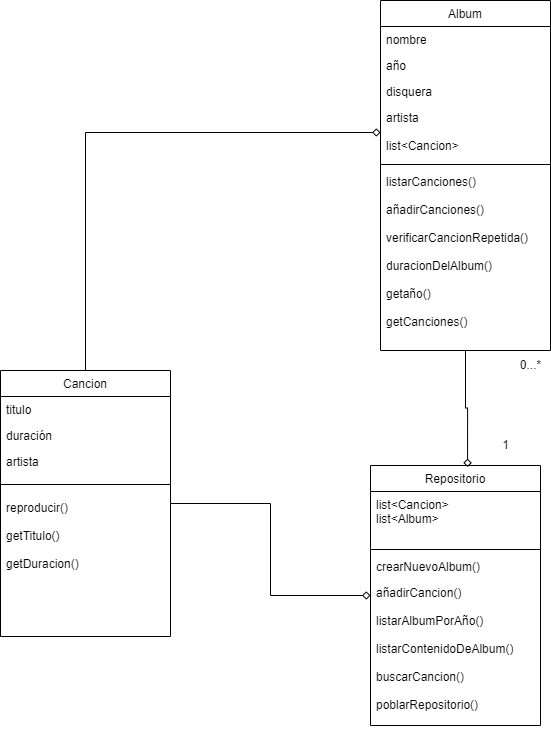

The diagram above was exported from draw.io. Its source (the exported page's mxGraphModel, read from the mxfile embedded in the PNG):
<mxGraphModel dx="1434" dy="778" grid="1" gridSize="10" guides="1" tooltips="1" connect="1" arrows="1" fold="1" page="1" pageScale="1" pageWidth="827" pageHeight="1169" math="0" shadow="0">
  <root>
    <mxCell id="WIyWlLk6GJQsqaUBKTNV-0" />
    <mxCell id="WIyWlLk6GJQsqaUBKTNV-1" parent="WIyWlLk6GJQsqaUBKTNV-0" />
    <mxCell id="zkfFHV4jXpPFQw0GAbJ--17" value="Album" style="swimlane;fontStyle=0;align=center;verticalAlign=top;childLayout=stackLayout;horizontal=1;startSize=26;horizontalStack=0;resizeParent=1;resizeLast=0;collapsible=1;marginBottom=0;rounded=0;shadow=0;strokeWidth=1;" parent="WIyWlLk6GJQsqaUBKTNV-1" vertex="1">
      <mxGeometry x="520" y="120" width="170" height="350" as="geometry">
        <mxRectangle x="550" y="140" width="160" height="26" as="alternateBounds" />
      </mxGeometry>
    </mxCell>
    <mxCell id="zkfFHV4jXpPFQw0GAbJ--18" value="nombre" style="text;align=left;verticalAlign=top;spacingLeft=4;spacingRight=4;overflow=hidden;rotatable=0;points=[[0,0.5],[1,0.5]];portConstraint=eastwest;" parent="zkfFHV4jXpPFQw0GAbJ--17" vertex="1">
      <mxGeometry y="26" width="170" height="26" as="geometry" />
    </mxCell>
    <mxCell id="zkfFHV4jXpPFQw0GAbJ--19" value="año" style="text;align=left;verticalAlign=top;spacingLeft=4;spacingRight=4;overflow=hidden;rotatable=0;points=[[0,0.5],[1,0.5]];portConstraint=eastwest;rounded=0;shadow=0;html=0;" parent="zkfFHV4jXpPFQw0GAbJ--17" vertex="1">
      <mxGeometry y="52" width="170" height="26" as="geometry" />
    </mxCell>
    <mxCell id="zkfFHV4jXpPFQw0GAbJ--20" value="disquera" style="text;align=left;verticalAlign=top;spacingLeft=4;spacingRight=4;overflow=hidden;rotatable=0;points=[[0,0.5],[1,0.5]];portConstraint=eastwest;rounded=0;shadow=0;html=0;" parent="zkfFHV4jXpPFQw0GAbJ--17" vertex="1">
      <mxGeometry y="78" width="170" height="26" as="geometry" />
    </mxCell>
    <mxCell id="zkfFHV4jXpPFQw0GAbJ--21" value="artista&#10;&#10;list&lt;Cancion&gt;" style="text;align=left;verticalAlign=top;spacingLeft=4;spacingRight=4;overflow=hidden;rotatable=0;points=[[0,0.5],[1,0.5]];portConstraint=eastwest;rounded=0;shadow=0;html=0;" parent="zkfFHV4jXpPFQw0GAbJ--17" vertex="1">
      <mxGeometry y="104" width="170" height="56" as="geometry" />
    </mxCell>
    <mxCell id="zkfFHV4jXpPFQw0GAbJ--23" value="" style="line;html=1;strokeWidth=1;align=left;verticalAlign=middle;spacingTop=-1;spacingLeft=3;spacingRight=3;rotatable=0;labelPosition=right;points=[];portConstraint=eastwest;" parent="zkfFHV4jXpPFQw0GAbJ--17" vertex="1">
      <mxGeometry y="160" width="170" height="8" as="geometry" />
    </mxCell>
    <mxCell id="zkfFHV4jXpPFQw0GAbJ--25" value="listarCanciones()&#10;&#10;añadirCanciones()&#10;&#10;verificarCancionRepetida()&#10;&#10;duracionDelAlbum()&#10;&#10;getaño()&#10;&#10;getCanciones()" style="text;align=left;verticalAlign=top;spacingLeft=4;spacingRight=4;overflow=hidden;rotatable=0;points=[[0,0.5],[1,0.5]];portConstraint=eastwest;" parent="zkfFHV4jXpPFQw0GAbJ--17" vertex="1">
      <mxGeometry y="168" width="170" height="182" as="geometry" />
    </mxCell>
    <mxCell id="Z-iNavEkDoUBYKL2YC1y-0" style="edgeStyle=orthogonalEdgeStyle;rounded=0;orthogonalLoop=1;jettySize=auto;html=1;entryX=0;entryY=0.5;entryDx=0;entryDy=0;endArrow=diamond;endFill=0;" edge="1" parent="WIyWlLk6GJQsqaUBKTNV-1" source="9qOKpj_3oJ2d6vflk_aK-0" target="zkfFHV4jXpPFQw0GAbJ--21">
      <mxGeometry relative="1" as="geometry" />
    </mxCell>
    <mxCell id="9qOKpj_3oJ2d6vflk_aK-0" value="Cancion" style="swimlane;fontStyle=0;align=center;verticalAlign=top;childLayout=stackLayout;horizontal=1;startSize=26;horizontalStack=0;resizeParent=1;resizeLast=0;collapsible=1;marginBottom=0;rounded=0;shadow=0;strokeWidth=1;" parent="WIyWlLk6GJQsqaUBKTNV-1" vertex="1">
      <mxGeometry x="140" y="490" width="170" height="266" as="geometry">
        <mxRectangle x="550" y="140" width="160" height="26" as="alternateBounds" />
      </mxGeometry>
    </mxCell>
    <mxCell id="9qOKpj_3oJ2d6vflk_aK-1" value="titulo" style="text;align=left;verticalAlign=top;spacingLeft=4;spacingRight=4;overflow=hidden;rotatable=0;points=[[0,0.5],[1,0.5]];portConstraint=eastwest;" parent="9qOKpj_3oJ2d6vflk_aK-0" vertex="1">
      <mxGeometry y="26" width="170" height="26" as="geometry" />
    </mxCell>
    <mxCell id="9qOKpj_3oJ2d6vflk_aK-2" value="duración&#10;" style="text;align=left;verticalAlign=top;spacingLeft=4;spacingRight=4;overflow=hidden;rotatable=0;points=[[0,0.5],[1,0.5]];portConstraint=eastwest;rounded=0;shadow=0;html=0;" parent="9qOKpj_3oJ2d6vflk_aK-0" vertex="1">
      <mxGeometry y="52" width="170" height="26" as="geometry" />
    </mxCell>
    <mxCell id="9qOKpj_3oJ2d6vflk_aK-37" value="artista" style="text;align=left;verticalAlign=top;spacingLeft=4;spacingRight=4;overflow=hidden;rotatable=0;points=[[0,0.5],[1,0.5]];portConstraint=eastwest;rounded=0;shadow=0;html=0;" parent="9qOKpj_3oJ2d6vflk_aK-0" vertex="1">
      <mxGeometry y="78" width="170" height="26" as="geometry" />
    </mxCell>
    <mxCell id="9qOKpj_3oJ2d6vflk_aK-6" value="" style="line;html=1;strokeWidth=1;align=left;verticalAlign=middle;spacingTop=-1;spacingLeft=3;spacingRight=3;rotatable=0;labelPosition=right;points=[];portConstraint=eastwest;" parent="9qOKpj_3oJ2d6vflk_aK-0" vertex="1">
      <mxGeometry y="104" width="170" height="20" as="geometry" />
    </mxCell>
    <mxCell id="Z-iNavEkDoUBYKL2YC1y-2" value="reproducir()&#10;&#10;getTitulo()&#10;&#10;getDuracion()" style="text;align=left;verticalAlign=top;spacingLeft=4;spacingRight=4;overflow=hidden;rotatable=0;points=[[0,0.5],[1,0.5]];portConstraint=eastwest;" vertex="1" parent="9qOKpj_3oJ2d6vflk_aK-0">
      <mxGeometry y="124" width="170" height="110" as="geometry" />
    </mxCell>
    <mxCell id="9qOKpj_3oJ2d6vflk_aK-18" value="Repositorio" style="swimlane;fontStyle=0;align=center;verticalAlign=top;childLayout=stackLayout;horizontal=1;startSize=26;horizontalStack=0;resizeParent=1;resizeLast=0;collapsible=1;marginBottom=0;rounded=0;shadow=0;strokeWidth=1;" parent="WIyWlLk6GJQsqaUBKTNV-1" vertex="1">
      <mxGeometry x="510" y="585" width="170" height="260" as="geometry">
        <mxRectangle x="480" y="490" width="160" height="26" as="alternateBounds" />
      </mxGeometry>
    </mxCell>
    <mxCell id="9qOKpj_3oJ2d6vflk_aK-19" value="list&lt;Cancion&gt;&#10;list&lt;Album&gt;" style="text;align=left;verticalAlign=top;spacingLeft=4;spacingRight=4;overflow=hidden;rotatable=0;points=[[0,0.5],[1,0.5]];portConstraint=eastwest;" parent="9qOKpj_3oJ2d6vflk_aK-18" vertex="1">
      <mxGeometry y="26" width="170" height="54" as="geometry" />
    </mxCell>
    <mxCell id="9qOKpj_3oJ2d6vflk_aK-21" value="" style="line;html=1;strokeWidth=1;align=left;verticalAlign=middle;spacingTop=-1;spacingLeft=3;spacingRight=3;rotatable=0;labelPosition=right;points=[];portConstraint=eastwest;" parent="9qOKpj_3oJ2d6vflk_aK-18" vertex="1">
      <mxGeometry y="80" width="170" height="8" as="geometry" />
    </mxCell>
    <mxCell id="9qOKpj_3oJ2d6vflk_aK-28" value="crearNuevoAlbum()" style="text;align=left;verticalAlign=top;spacingLeft=4;spacingRight=4;overflow=hidden;rotatable=0;points=[[0,0.5],[1,0.5]];portConstraint=eastwest;" parent="9qOKpj_3oJ2d6vflk_aK-18" vertex="1">
      <mxGeometry y="88" width="170" height="26" as="geometry" />
    </mxCell>
    <mxCell id="9qOKpj_3oJ2d6vflk_aK-29" value="añadirCancion()&#10;&#10;listarAlbumPorAño()&#10;&#10;listarContenidoDeAlbum()&#10;&#10;buscarCancion()&#10;&#10;poblarRepositorio()" style="text;align=left;verticalAlign=top;spacingLeft=4;spacingRight=4;overflow=hidden;rotatable=0;points=[[0,0.5],[1,0.5]];portConstraint=eastwest;" parent="9qOKpj_3oJ2d6vflk_aK-18" vertex="1">
      <mxGeometry y="114" width="170" height="146" as="geometry" />
    </mxCell>
    <mxCell id="9qOKpj_3oJ2d6vflk_aK-24" style="edgeStyle=orthogonalEdgeStyle;rounded=0;orthogonalLoop=1;jettySize=auto;html=1;entryX=0;entryY=0.5;entryDx=0;entryDy=0;endArrow=diamond;endFill=0;" parent="WIyWlLk6GJQsqaUBKTNV-1" source="9qOKpj_3oJ2d6vflk_aK-0" target="9qOKpj_3oJ2d6vflk_aK-18" edge="1">
      <mxGeometry relative="1" as="geometry">
        <mxPoint x="481.02" y="565.998" as="targetPoint" />
      </mxGeometry>
    </mxCell>
    <mxCell id="9qOKpj_3oJ2d6vflk_aK-34" value="0...*" style="text;html=1;align=center;verticalAlign=middle;resizable=0;points=[];autosize=1;strokeColor=none;fillColor=none;" parent="WIyWlLk6GJQsqaUBKTNV-1" vertex="1">
      <mxGeometry x="650" y="470" width="40" height="30" as="geometry" />
    </mxCell>
    <mxCell id="9qOKpj_3oJ2d6vflk_aK-35" value="1" style="text;html=1;align=center;verticalAlign=middle;resizable=0;points=[];autosize=1;strokeColor=none;fillColor=none;" parent="WIyWlLk6GJQsqaUBKTNV-1" vertex="1">
      <mxGeometry x="630" y="550" width="30" height="30" as="geometry" />
    </mxCell>
    <mxCell id="9qOKpj_3oJ2d6vflk_aK-36" value="&lt;span style=&quot;color: rgba(0, 0, 0, 0); font-family: monospace; font-size: 0px; text-align: start;&quot;&gt;%3CmxGraphModel%3E%3Croot%3E%3CmxCell%20id%3D%220%22%2F%3E%3CmxCell%20id%3D%221%22%20parent%3D%220%22%2F%3E%3CmxCell%20id%3D%222%22%20value%3D%22artista%22%20style%3D%22text%3Balign%3Dleft%3BverticalAlign%3Dtop%3BspacingLeft%3D4%3BspacingRight%3D4%3Boverflow%3Dhidden%3Brotatable%3D0%3Bpoints%3D%5B%5B0%2C0.5%5D%2C%5B1%2C0.5%5D%5D%3BportConstraint%3Deastwest%3Brounded%3D0%3Bshadow%3D0%3Bhtml%3D0%3B%22%20vertex%3D%221%22%20parent%3D%221%22%3E%3CmxGeometry%20x%3D%22520%22%20y%3D%22224%22%20width%3D%22160%22%20height%3D%2226%22%20as%3D%22geometry%22%2F%3E%3C%2FmxCell%3E%3C%2Froot%3E%3C%2FmxGraphModel%3E&lt;/span&gt;" style="text;html=1;align=center;verticalAlign=middle;resizable=0;points=[];autosize=1;strokeColor=none;fillColor=none;" parent="WIyWlLk6GJQsqaUBKTNV-1" vertex="1">
      <mxGeometry x="170" y="568" width="20" height="30" as="geometry" />
    </mxCell>
    <mxCell id="Z-iNavEkDoUBYKL2YC1y-1" style="edgeStyle=orthogonalEdgeStyle;rounded=0;orthogonalLoop=1;jettySize=auto;html=1;entryX=0.571;entryY=0.006;entryDx=0;entryDy=0;entryPerimeter=0;endArrow=diamond;endFill=0;" edge="1" parent="WIyWlLk6GJQsqaUBKTNV-1" source="zkfFHV4jXpPFQw0GAbJ--17" target="9qOKpj_3oJ2d6vflk_aK-18">
      <mxGeometry relative="1" as="geometry" />
    </mxCell>
  </root>
</mxGraphModel>